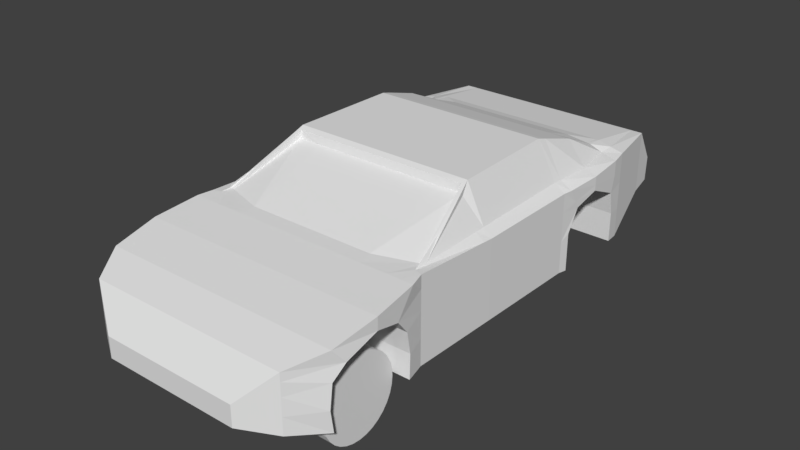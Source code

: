 # Source: RaceCar.blend  (saved by Blender 2.77.0; exported with 4.5.12 LTS)
import bpy
from mathutils import Matrix  # noqa: F401  (used for matrix-valued properties, if any)

bpy.ops.wm.read_factory_settings(use_empty=True)
scene = bpy.context.scene
scene.name = 'Scene'

# ---- collections
col_collection_1 = bpy.data.collections.new('Collection 1'); scene.collection.children.link(col_collection_1)

# ---- materials (node trees are filled in below, after node groups)
mat_material = bpy.data.materials.new('Material')
mat_material.alpha_threshold = 0.0
mat_material.use_transparent_shadow = False
mat_material.roughness = 0.5
mat_material.line_color = (0.0, 0.0, 0.0, 1.0)

# ---- material node trees

# ---- world
world_world = bpy.data.worlds.new('World'); scene.world = world_world
world_world.color = (0.05088, 0.05088, 0.05088)
world_world.use_sun_shadow = False
world_world.sun_shadow_jitter_overblur = 0.0
world_world.cycles.sampling_method = 'MANUAL'

# ---- meshes
me_cylinder_002 = bpy.data.meshes.new('Cylinder.002')
me_cylinder_002.from_pydata([(-0.2, 0.35, 1.4e-08), (0.2, 0.35, 1.038e-07), (-0.2, 0.3433, -0.06828), (0.2, 0.3433, -0.06828), (-0.2, 0.3234, -0.1339), (0.2, 0.3234, -0.1339), (-0.2, 0.291, -0.1944), (0.2, 0.291, -0.1944), (-0.2, 0.2475, -0.2475), (0.2, 0.2475, -0.2475), (-0.2, 0.1944, -0.291), (0.2, 0.1944, -0.291), (-0.2, 0.1339, -0.3234), (0.2, 0.1339, -0.3234), (-0.2, 0.06828, -0.3433), (0.2, 0.06828, -0.3433), (-0.2, 3.176e-07, -0.35), (0.2, 2.729e-07, -0.35), (-0.2, -0.06828, -0.3433), (0.2, -0.06828, -0.3433), (-0.2, -0.1339, -0.3234), (0.2, -0.1339, -0.3234), (-0.2, -0.1944, -0.291), (0.2, -0.1944, -0.291), (-0.2, -0.2475, -0.2475), (0.2, -0.2475, -0.2475), (-0.2, -0.291, -0.1944), (0.2, -0.291, -0.1944), (-0.2, -0.3234, -0.1339), (0.2, -0.3234, -0.1339), (-0.2, -0.3433, -0.06828), (0.2, -0.3433, -0.06828), (-0.2, -0.35, 8.036e-08), (0.2, -0.35, 1.553e-07), (-0.2, -0.3433, 0.06828), (0.2, -0.3433, 0.06828), (-0.2, -0.3234, 0.1339), (0.2, -0.3234, 0.1339), (-0.2, -0.291, 0.1944), (0.2, -0.291, 0.1944), (-0.2, -0.2475, 0.2475), (0.2, -0.2475, 0.2475), (-0.2, -0.1944, 0.291), (0.2, -0.1944, 0.291), (-0.2, -0.1339, 0.3234), (0.2, -0.1339, 0.3234), (-0.2, -0.06828, 0.3433), (0.2, -0.06828, 0.3433), (-0.2, 5.858e-07, 0.35), (0.2, 5.411e-07, 0.35), (-0.2, 0.06828, 0.3433), (0.2, 0.06828, 0.3433), (-0.2, 0.1339, 0.3234), (0.2, 0.1339, 0.3234), (-0.2, 0.1945, 0.291), (0.2, 0.1945, 0.291), (-0.2, 0.2475, 0.2475), (0.2, 0.2475, 0.2475), (-0.2, 0.291, 0.1944), (0.2, 0.291, 0.1944), (-0.2, 0.3234, 0.1339), (0.2, 0.3234, 0.1339), (-0.2, 0.3433, 0.06828), (0.2, 0.3433, 0.06828)], [], [(0, 1, 3, 2), (2, 3, 5, 4), (4, 5, 7, 6), (6, 7, 9, 8), (8, 9, 11, 10), (10, 11, 13, 12), (12, 13, 15, 14), (14, 15, 17, 16), (16, 17, 19, 18), (18, 19, 21, 20), (20, 21, 23, 22), (22, 23, 25, 24), (24, 25, 27, 26), (26, 27, 29, 28), (28, 29, 31, 30), (30, 31, 33, 32), (32, 33, 35, 34), (34, 35, 37, 36), (36, 37, 39, 38), (38, 39, 41, 40), (40, 41, 43, 42), (42, 43, 45, 44), (44, 45, 47, 46), (46, 47, 49, 48), (48, 49, 51, 50), (50, 51, 53, 52), (52, 53, 55, 54), (54, 55, 57, 56), (56, 57, 59, 58), (58, 59, 61, 60), (3, 1, 63, 61, 59, 57, 55, 53, 51, 49, 47, 45, 43, 41, 39, 37, 35, 33, 31, 29, 27, 25, 23, 21, 19, 17, 15, 13, 11, 9, 7, 5), (60, 61, 63, 62), (62, 63, 1, 0), (0, 2, 4, 6, 8, 10, 12, 14, 16, 18, 20, 22, 24, 26, 28, 30, 32, 34, 36, 38, 40, 42, 44, 46, 48, 50, 52, 54, 56, 58, 60, 62)])
me_cylinder_002.use_remesh_preserve_volume = False
me_cylinder_002.use_remesh_preserve_attributes = False
me_cylinder_002.use_mirror_vertex_groups = False
me_cylinder_002.update()
me_cube = bpy.data.meshes.new('Cube')
me_cube.from_pydata([(1.804, 4.85, -0.8564), (1.234, -4.748, -1.101), (1.804, 4.87, -0.4221), (1.234, -4.748, -0.7351), (2.076, -1.981, -1.24), (2.076, -1.981, 0.2406), (2.104, 3.326, -1.3), (2.104, 3.326, 0.2489), (2.108, -0.3951, -1.234), (2.108, -0.3951, 0.1559), (1.798, -4.402, -1.157), (1.798, -4.402, -0.1817), (1.878, 4.4, -0.896), (1.878, 4.4, 0.214), (2.126, 1.516, -1.246), (2.126, 1.516, 0.1712), (2.138, -3.829, -1.277), (2.138, -3.829, -0.00766), (2.146, -2.307, -1.263), (2.146, -2.24, 0.2239), (2.147, 1.684, -1.263), (2.147, 1.684, 0.1677), (2.149, 3.043, -1.271), (2.149, 3.043, 0.2251), (1.804, 4.867, -0.4876), (1.234, -4.748, -0.7903), (2.076, -1.981, 0.01728), (2.104, 3.326, 0.1138), (2.108, -0.3951, -0.1731), (1.798, -4.402, -0.3288), (1.878, 4.4, 0.04658), (2.126, 1.516, -0.161), (2.209, -3.633, -0.2512), (2.177, -2.587, -0.1924), (2.147, 1.844, -0.07937), (2.149, 3.043, -0.0596), (2.076, -1.981, -0.3296), (2.104, 3.326, -0.2762), (2.108, -0.3951, -0.6842), (1.798, -4.402, -0.5574), (1.878, 4.4, -0.2134), (2.126, 1.516, -0.6769), (2.138, -3.829, -0.4965), (2.146, -2.361, -0.4621), (2.147, 1.914, -0.2116), (2.149, 2.975, -0.3411), (1.804, 4.862, -0.5893), (1.234, -4.748, -0.876), (2.209, -3.033, 0.1341), (2.209, -3.033, -0.08214), (2.185, 2.363, 0.1899), (2.185, 2.363, 0.03432), (2.185, 2.363, -0.06325), (2.076, -1.981, -0.7849), (2.104, 3.326, -0.7881), (2.108, -0.3951, -0.9133), (1.798, -4.402, -0.8573), (1.878, 4.4, -0.5547), (2.126, 1.516, -0.9704), (2.138, -3.883, -0.9003), (2.146, -2.294, -0.8425), (2.147, 1.684, -0.5951), (2.149, 3.043, -0.7451), (1.804, 4.856, -0.7229), (1.234, -4.748, -0.9884), (1.023, 4.85, -0.8564), (0.738, -4.748, -1.101), (1.023, 4.87, -0.4221), (0.738, -4.748, -0.7351), (1.159, -1.981, 0.2406), (1.159, -1.981, -1.24), (1.173, 3.326, -1.3), (1.173, 3.326, 0.3649), (1.175, -0.3951, -1.234), (1.175, -0.3951, 0.9473), (1.02, -4.402, -0.1817), (1.02, -4.402, -1.157), (1.06, 4.4, 0.214), (1.06, 4.4, -0.896), (1.184, 1.516, 0.9566), (1.184, 1.516, -1.246), (1.19, -3.829, -1.277), (1.19, -3.829, -0.00766), (1.194, -2.24, 0.2239), (1.194, -2.307, -1.263), (1.194, 1.684, -1.263), (1.194, 1.684, 0.9085), (1.195, 3.043, 0.4393), (1.195, 3.043, -1.271), (1.023, 4.867, -0.4876), (0.738, -4.748, -0.7903), (0.738, -4.748, -0.876), (1.023, 4.862, -0.5893), (1.225, -3.033, 0.1341), (1.213, 2.363, 0.6986), (0.738, -4.748, -0.9884), (1.023, 4.856, -0.7229), (0.0, -1.981, 0.2406), (0.0, 3.326, 0.3649), (0.0, -0.3951, 0.9473), (0.0, -4.402, -0.1817), (0.0, 4.4, 0.214), (0.0, 1.516, 0.9566), (0.0, -3.829, -0.00766), (0.0, -2.24, 0.2239), (0.0, 1.684, 0.9085), (0.0, 3.043, 0.4393), (0.0, -3.033, 0.1341), (0.0, 2.363, 0.6986), (0.0, 4.85, -0.8564), (0.0, -4.748, -1.101), (0.0, 4.87, -0.4221), (0.0, -4.748, -0.7351), (0.0, -1.981, -1.24), (0.0, 3.326, -1.3), (0.0, -0.3951, -1.234), (0.0, -4.402, -1.157), (0.0, 4.4, -0.896), (0.0, 1.516, -1.246), (0.0, -3.829, -1.277), (0.0, -2.307, -1.263), (0.0, 1.684, -1.263), (0.0, 3.043, -1.271), (0.0, 4.867, -0.4876), (0.0, -4.748, -0.7903), (0.0, -4.748, -0.876), (0.0, 4.862, -0.5893), (0.0, -4.748, -0.9884), (0.0, 4.856, -0.7229), (1.209, -3.633, -0.2512), (1.177, -2.587, -0.1924), (1.138, -3.829, -0.4965), (1.146, -2.361, -0.4621), (1.209, -3.033, -0.08214), (1.138, -3.883, -0.9003), (1.146, -2.294, -0.8425), (1.192, -3.068, -1.27), (0.0, -3.068, -1.27), (1.147, 1.684, -1.263), (1.195, 3.043, -1.271), (1.147, 1.914, -0.2116), (1.149, 2.975, -0.3411), (1.185, 2.363, -0.06325), (1.147, 1.684, -0.5951), (1.149, 3.043, -0.7451), (1.947, -1.73, 0.2406), (1.638, 3.326, 0.3649), (1.642, -0.3951, 0.9473), (1.409, -4.402, -0.1817), (1.469, 4.4, 0.214), (1.589, 1.516, 0.9566), (1.664, -3.829, -0.00766), (1.67, -2.24, 0.2239), (1.605, 1.684, 0.9085), (1.65, 3.032, 0.3897), (1.717, -3.033, 0.1341), (1.633, 2.363, 0.6986), (1.413, 4.85, -0.8564), (0.9862, -4.748, -1.101), (1.413, 4.87, -0.4221), (0.9862, -4.748, -0.7351), (1.947, -1.73, -1.24), (1.638, 3.326, -1.3), (1.642, -0.3951, -1.234), (1.409, -4.402, -1.157), (1.469, 4.4, -0.896), (1.589, 1.516, -1.246), (1.664, -3.829, -1.277), (1.67, -2.307, -1.263), (1.605, 1.684, -1.263), (1.672, 3.043, -1.271), (1.413, 4.867, -0.4876), (0.9862, -4.748, -0.7903), (0.9862, -4.748, -0.876), (1.413, 4.862, -0.5893), (0.9862, -4.748, -0.9884), (1.413, 4.856, -0.7229), (1.638, -3.883, -0.9003), (1.638, -3.829, -0.4965), (1.709, -3.633, -0.2512), (1.709, -3.033, -0.08214), (1.677, -2.587, -0.1924), (1.646, -2.361, -0.4621), (1.646, -2.294, -0.8425), (1.935, -1.939, 0.2406), (1.871, 3.326, 0.3069), (1.951, -0.3951, 0.2878), (1.604, -4.402, -0.1817), (1.673, 4.4, 0.214), (1.93, 1.516, 0.3021), (1.901, -3.829, -0.00766), (1.908, -2.24, 0.2239), (1.937, 1.684, 0.2912), (1.848, 3.081, 0.2802), (1.963, -3.033, 0.1341), (1.956, 2.363, 0.2747), (1.888, -3.829, -0.4965), (1.959, -3.033, -0.08214), (1.927, -2.587, -0.1924), (1.896, -2.294, -0.8425), (1.608, 4.85, -0.8564), (1.11, -4.748, -1.101), (1.608, 4.87, -0.4221), (1.11, -4.748, -0.7351), (2.011, -1.856, -1.24), (1.871, 3.326, -1.3), (1.994, -0.3951, -1.234), (1.604, -4.402, -1.157), (1.673, 4.4, -0.896), (1.897, 1.516, -1.246), (1.901, -3.829, -1.277), (1.908, -2.307, -1.263), (1.876, 1.684, -1.263), (1.608, 4.867, -0.4876), (1.11, -4.748, -0.7903), (1.11, -4.748, -0.876), (1.608, 4.862, -0.5893), (1.11, -4.748, -0.9884), (1.608, 4.856, -0.7229), (1.888, -3.883, -0.9003), (1.959, -3.633, -0.2512), (1.896, -2.361, -0.4621), (2.104, -0.5832, -1.235), (2.104, -0.5832, 0.1659), (2.104, -0.5832, -0.1505), (2.104, -0.5832, -0.6422), (2.104, -0.5832, -0.8981), (1.173, -0.5832, -1.235), (1.173, -0.5082, 0.7635), (0.0, -0.5082, 0.7635), (0.0, -0.5832, -1.235), (1.678, -0.5534, 0.7635), (1.678, -0.5534, -1.235), (1.996, -0.5683, -1.235), (1.949, -0.5782, 0.2822), (1.365, 4.85, -0.8564), (0.9557, -4.748, -1.101), (1.365, 4.87, -0.4221), (0.9557, -4.748, -0.7351), (1.85, -1.761, -1.24), (1.581, 3.326, -1.3), (1.584, -0.3951, -1.234), (1.361, -4.402, -1.157), (1.419, 4.4, -0.896), (1.539, 1.516, -1.246), (1.606, -3.829, -1.277), (1.611, -2.307, -1.263), (1.554, 1.684, -1.263), (1.614, 3.043, -1.271), (1.365, 4.867, -0.4876), (0.9557, -4.748, -0.7903), (0.9557, -4.748, -0.876), (1.365, 4.862, -0.5893), (0.9557, -4.748, -0.9884), (1.365, 4.856, -0.7229), (1.577, -3.883, -0.9003), (1.648, -3.633, -0.2512), (1.584, -2.361, -0.4621), (1.85, -1.761, 0.2406), (1.581, 3.326, 0.3649), (1.584, -0.3951, 0.9473), (1.361, -4.402, -0.1817), (1.419, 4.4, 0.214), (1.539, 1.516, 0.9566), (1.606, -3.829, -0.00766), (1.611, -2.24, 0.2239), (1.554, 1.684, 0.9085), (1.594, 3.033, 0.3958), (1.657, -3.033, 0.1341), (1.582, 2.363, 0.6986), (1.577, -3.829, -0.4965), (1.648, -3.033, -0.08214), (1.616, -2.587, -0.1924), (1.584, -2.294, -0.8425), (1.616, -0.4821, 0.7635), (1.616, -0.5571, -1.235), (1.678, -0.5534, 0.8601), (1.616, -0.5571, 0.8601), (1.174, -0.4891, 0.9054), (0.0, -0.4891, 0.9054), (1.6, -0.4761, 0.9054)], [], [(29, 11, 3, 25), (224, 223, 5, 26), (30, 13, 7, 27), (31, 15, 9, 28), (32, 17, 11, 29), (24, 2, 13, 30), (34, 21, 15, 31), (49, 48, 17, 32), (26, 5, 19, 33), (51, 50, 21, 34), (27, 7, 23, 35), (37, 27, 35, 45), (52, 51, 34, 44), (36, 26, 33, 43), (44, 34, 31, 41), (46, 24, 30, 40), (42, 32, 29, 39), (41, 31, 28, 38), (40, 30, 27, 37), (225, 224, 26, 36), (39, 29, 25, 47), (56, 39, 47, 64), (226, 225, 36, 53), (57, 40, 37, 54), (58, 41, 38, 55), (59, 42, 39, 56), (63, 46, 40, 57), (61, 44, 41, 58), (53, 36, 43, 60), (54, 37, 45, 62), (33, 19, 48, 49), (45, 35, 51, 52), (35, 23, 50, 51), (6, 54, 62, 22), (4, 53, 60, 18), (20, 61, 58, 14), (0, 63, 57, 12), (16, 59, 56, 10), (14, 58, 55, 8), (12, 57, 54, 6), (222, 226, 53, 4), (10, 56, 64, 1), (96, 65, 109, 128), (90, 68, 112, 124), (121, 122, 88, 85), (137, 120, 84, 136), (252, 254, 96, 92), (236, 253, 95, 66), (267, 87, 94, 269), (265, 83, 93, 268), (249, 252, 92, 89), (253, 251, 91, 95), (251, 250, 90, 91), (237, 249, 89, 67), (240, 248, 88, 71), (259, 72, 87, 267), (269, 94, 86, 266), (239, 246, 84, 70), (258, 69, 83, 265), (268, 93, 82, 264), (247, 244, 80, 85), (266, 86, 79, 263), (235, 243, 78, 65), (237, 67, 77, 262), (245, 242, 76, 81), (264, 82, 75, 261), (263, 79, 74, 260), (244, 241, 73, 80), (262, 77, 72, 259), (243, 240, 71, 78), (275, 239, 70, 227), (274, 228, 69, 258), (254, 235, 65, 96), (250, 238, 68, 90), (261, 75, 68, 238), (242, 236, 66, 76), (75, 100, 112, 68), (76, 66, 110, 116), (228, 229, 97, 69), (227, 70, 113, 230), (78, 71, 114, 117), (77, 101, 98, 72), (80, 73, 115, 118), (79, 102, 99, 74), (82, 103, 100, 75), (81, 76, 116, 119), (67, 111, 101, 77), (65, 78, 117, 109), (86, 105, 102, 79), (85, 80, 118, 121), (93, 107, 103, 82), (69, 97, 104, 83), (70, 84, 120, 113), (94, 108, 105, 86), (72, 98, 106, 87), (71, 88, 122, 114), (67, 89, 123, 111), (91, 90, 124, 125), (95, 91, 125, 127), (89, 92, 126, 123), (83, 104, 107, 93), (87, 106, 108, 94), (66, 95, 127, 110), (92, 96, 128, 126), (270, 255, 134, 131), (271, 256, 129, 133), (272, 271, 133, 130), (273, 257, 132, 135), (256, 270, 131, 129), (257, 272, 130, 132), (255, 245, 81, 134), (273, 135, 84, 246), (119, 137, 136, 81), (136, 84, 135, 134, 81), (134, 135, 132, 131), (131, 132, 130, 129), (133, 129, 130), (61, 20, 138, 143), (62, 45, 141, 144), (22, 62, 144, 139), (45, 52, 142, 141), (52, 44, 140, 142), (44, 61, 143, 140), (88, 139, 144, 143, 138, 85), (143, 144, 141, 140), (142, 140, 141), (199, 183, 168, 211), (219, 210, 167, 177), (221, 198, 181, 182), (220, 196, 178, 179), (199, 221, 182, 183), (198, 197, 180, 181), (197, 220, 179, 180), (196, 219, 177, 178), (207, 201, 158, 164), (187, 148, 160, 203), (214, 203, 160, 172), (218, 200, 157, 176), (234, 231, 145, 184), (233, 204, 161, 232), (208, 205, 162, 165), (188, 149, 146, 185), (209, 206, 163, 166), (189, 150, 147, 186), (190, 151, 148, 187), (210, 207, 164, 167), (202, 159, 149, 188), (200, 208, 165, 157), (192, 153, 150, 189), (212, 209, 166, 169), (194, 155, 151, 190), (184, 145, 152, 191), (204, 211, 168, 161), (195, 156, 153, 192), (185, 146, 154, 193), (205, 22, 170, 162), (202, 213, 171, 159), (215, 214, 172, 173), (217, 215, 173, 175), (213, 216, 174, 171), (191, 152, 155, 194), (193, 154, 156, 195), (201, 217, 175, 158), (216, 218, 176, 174), (46, 63, 218, 216), (1, 64, 217, 201), (23, 193, 195, 50), (19, 191, 194, 48), (24, 46, 216, 213), (64, 47, 215, 217), (47, 25, 214, 215), (2, 24, 213, 202), (6, 22, 205), (7, 185, 193, 23), (50, 195, 192, 21), (4, 18, 211, 204), (5, 184, 191, 19), (48, 194, 190, 17), (20, 14, 209, 212), (21, 192, 189, 15), (0, 12, 208, 200), (2, 202, 188, 13), (16, 10, 207, 210), (17, 190, 187, 11), (15, 189, 186, 9), (14, 8, 206, 209), (13, 188, 185, 7), (12, 6, 205, 208), (222, 4, 204, 233), (223, 234, 184, 5), (63, 0, 200, 218), (25, 3, 203, 214), (11, 187, 203, 3), (10, 1, 201, 207), (42, 59, 219, 196), (49, 32, 220, 197), (33, 49, 197, 198), (60, 43, 221, 199), (32, 42, 196, 220), (43, 33, 198, 221), (59, 16, 210, 219), (60, 199, 211, 18), (9, 186, 234, 223), (8, 222, 233, 206), (206, 233, 232, 163), (186, 147, 231, 234), (73, 227, 230, 115), (278, 279, 229, 228), (280, 278, 228, 274), (241, 275, 227, 73), (8, 55, 226, 222), (55, 38, 225, 226), (38, 28, 224, 225), (28, 9, 223, 224), (163, 232, 275, 241), (274, 258, 277), (183, 273, 246, 168), (177, 167, 245, 255), (182, 181, 272, 257), (179, 178, 270, 256), (183, 182, 257, 273), (181, 180, 271, 272), (180, 179, 256, 271), (178, 177, 255, 270), (164, 158, 236, 242), (148, 261, 238, 160), (172, 160, 238, 250), (176, 157, 235, 254), (145, 231, 276), (232, 161, 239, 275), (165, 162, 240, 243), (149, 262, 259, 146), (166, 163, 241, 244), (150, 263, 260, 147), (151, 264, 261, 148), (167, 164, 242, 245), (159, 237, 262, 149), (157, 165, 243, 235), (153, 266, 263, 150), (169, 166, 244, 247), (155, 268, 264, 151), (145, 258, 265, 152), (161, 168, 246, 239), (156, 269, 266, 153), (146, 259, 267, 154), (162, 170, 248, 240), (159, 171, 249, 237), (173, 172, 250, 251), (175, 173, 251, 253), (171, 174, 252, 249), (152, 265, 268, 155), (154, 267, 269, 156), (158, 175, 253, 236), (174, 176, 254, 252), (147, 260, 277, 276), (276, 277, 258, 145), (274, 277, 260, 280), (231, 147, 276), (260, 74, 278, 280), (74, 99, 279, 278)])
me_cube.materials.append(mat_material)
me_cube.use_remesh_preserve_volume = False
me_cube.use_remesh_preserve_attributes = False
me_cube.use_mirror_vertex_groups = False
me_cube.update()

# ---- objects
ob_wheel = bpy.data.objects.new('Wheel', me_cylinder_002)
ob_car_body = bpy.data.objects.new('Car Body', me_cube)

# ---- transforms, parenting, visibility, modifiers, constraints
ob_wheel.location = (1.5, -3.083, -1.253)
ob_wheel.scale = (2.0, 2.0, 2.0)
ob_wheel.lineart.crease_threshold = 0.0
ob_car_body.location = (0.0, 0.0, 0.0)
ob_car_body.lock_rotations_4d = False
ob_car_body.empty_display_type = 'ARROWS'
ob_car_body.lineart.crease_threshold = 0.0
_m = ob_car_body.modifiers.new('Mirror', 'MIRROR')
_m.use_clip = True

# ---- collection membership
col_collection_1.objects.link(ob_wheel)
col_collection_1.objects.link(ob_car_body)

# ---- scene / render settings (as saved in the file)
scene.frame_start = 1; scene.frame_end = 250; scene.frame_set(1)
scene.render.engine = 'BLENDER_EEVEE_NEXT'
scene.render.resolution_percentage = 50
scene.render.dither_intensity = 0.0
scene.cycles.use_denoising = False
scene.cycles.samples = 128
scene.cycles.sampling_pattern = 'TABULATED_SOBOL'
scene.cycles.light_sampling_threshold = 0.0
scene.cycles.use_adaptive_sampling = False
scene.cycles.use_light_tree = False
scene.cycles.blur_glossy = 0.0
scene.cycles.sample_clamp_indirect = 0.0
scene.view_settings.view_transform = 'Standard'
bpy.context.view_layer.update()

# ---- added for rendering (the .blend has no active camera and no usable light): camera, sun
cam_auto = bpy.data.cameras.new('AutoCamera')
cam_auto.lens = 50.0
cam_auto.sensor_width = 36.0
cam_auto.clip_end = 1000.0
ob_auto_camera = bpy.data.objects.new('AutoCamera', cam_auto)
scene.collection.objects.link(ob_auto_camera)
ob_auto_camera.location = (10.1561, -12.1265, 7.62684)
ob_auto_camera.rotation_euler = (1.09748, -7.21219e-08, 0.694738)
scene.camera = ob_auto_camera
light_auto_sun = bpy.data.lights.new('AutoSun', 'SUN')
light_auto_sun.energy = 3.0
light_auto_sun.angle = 0.0523599
ob_auto_sun = bpy.data.objects.new('AutoSun', light_auto_sun)
scene.collection.objects.link(ob_auto_sun)
ob_auto_sun.rotation_euler = (0.872665, 0.174533, 0.523599)
bpy.context.view_layer.update()
